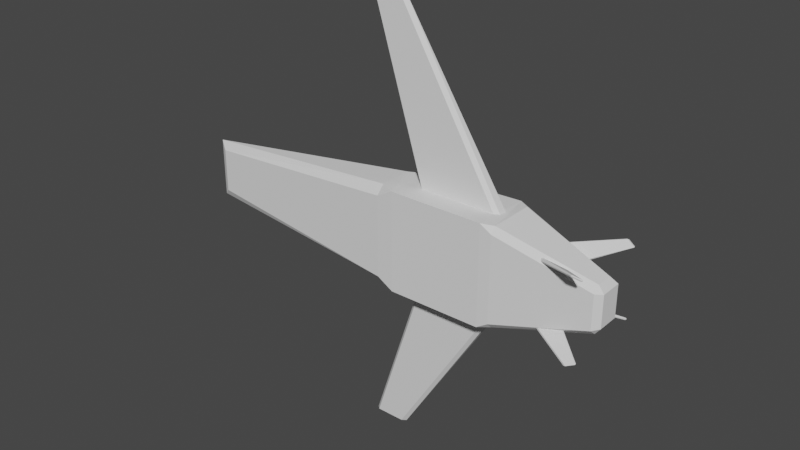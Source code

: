 # Source: SmallFighter.blend  (saved by Blender 2.83.19; exported with 4.5.12 LTS)
import bpy
from mathutils import Matrix  # noqa: F401  (used for matrix-valued properties, if any)

bpy.ops.wm.read_factory_settings(use_empty=True)
scene = bpy.context.scene
scene.name = 'Scene'

# ---- collections
col_collection = bpy.data.collections.new('Collection'); scene.collection.children.link(col_collection)

# ---- world
world_world = bpy.data.worlds.new('World'); scene.world = world_world
world_world.use_nodes = True; world_world.node_tree.nodes.clear()
_N = world_world.node_tree.nodes; _L = world_world.node_tree.links
n0 = _N.new('ShaderNodeOutputWorld'); n0.name = 'World Output'; n0.location = (300, 300)
n1 = _N.new('ShaderNodeBackground'); n1.name = 'Background'; n1.location = (10, 300)
n1.inputs[0].default_value = (0.05088, 0.05088, 0.05088, 1.0)
_L.new(n1.outputs[0], n0.inputs[0])
n0.is_active_output = True
world_world.color = (0.05088, 0.05088, 0.05088)
world_world.use_sun_shadow = False
world_world.sun_shadow_jitter_overblur = 0.0

# ---- meshes
me_cube_006 = bpy.data.meshes.new('Cube.006')
me_cube_006.from_pydata([(-1.168, -0.1812, 0.8644), (1.168, -0.1812, 0.8644), (-1.624, -0.6605, 0.793), (-1.39, -0.1136, 0.7233), (1.39, -0.1136, 0.7233), (0.3073, -0.9002, 1.396), (-1.461, -0.9399, 0.9611), (-1.297, -1.219, 1.129), (0.5415, 1.861, 0.4716), (1.461, -0.9399, 0.9611), (1.624, -0.6605, 0.793), (0.487, 1.582, 0.6397), (-0.5415, 1.861, 0.4716), (-0.487, 1.582, 0.6397), (-0.3073, -0.9002, 1.396), (-0.4325, 1.302, 0.8079), (-0.9219, -0.9002, 1.396), (0.9219, -0.9002, 1.396), (1.297, -1.219, 1.129), (0.4325, 1.302, 0.8079)], [], [(19, 15, 14, 5), (9, 11, 19, 18), (8, 12, 13, 11), (11, 13, 15, 19), (13, 6, 7, 15), (4, 8, 11, 1, 9, 10), (3, 2, 6, 0, 13, 12), (14, 15, 16), (19, 5, 17), (19, 17, 18), (16, 15, 7)])
_uv = me_cube_006.uv_layers.new(name='UVMap')
_uv.uv.foreach_set('vector', [0.7068, 0.75, 0.7932, 0.75, 0.7917, 0.75, 0.7083, 0.75, 0.6159, 0.75, 0.7053, 0.75, 0.7068, 0.75, 0.6205, 0.75, 0.7038, 0.75, 0.7962, 0.75, 0.7947, 0.75, 0.7053, 0.75, 0.7053, 0.75, 0.7947, 0.75, 0.7932, 0.75, 0.7068, 0.75, 0.7947, 0.75, 0.8841, 0.75, 0.8795, 0.75, 0.7932, 0.75, 0.0, 0.0, 0.0, 0.0, 0.0, 0.0, 0.0, 0.0, 0.0, 0.0, 0.0, 0.0, 0.0, 0.0, 0.0, 0.0, 0.0, 0.0, 0.0, 0.0, 0.0, 0.0, 0.0, 0.0, 0.7917, 0.75, 0.7932, 0.75, 0.7917, 0.75, 0.7068, 0.75, 0.7083, 0.75, 0.7083, 0.75, 0.7068, 0.75, 0.7083, 0.75, 0.7083, 0.75, 0.7917, 0.75, 0.7932, 0.75, 0.7917, 0.75])
me_cube_006.use_remesh_fix_poles = True
me_cube_006.use_remesh_preserve_attributes = False
me_cube_006.use_mirror_vertex_groups = False
me_cube_006.update()
me_cube_001 = bpy.data.meshes.new('Cube.001')
me_cube_001.from_pydata([(0.9216, 0.4534, 1.432), (-0.9221, 0.4534, 1.432), (0.9216, -1.212, 1.543), (-0.9221, -1.212, 1.543), (-0.7423, 8.366, -0.5498), (-1.001, 8.64, -0.3933), (-1.003, 8.64, -0.3933), (0.7417, 8.366, -0.5498), (0.7416, 8.368, -0.1506), (1.0, 8.64, -0.3933), (-1.377, 1.237, -0.9479), (-1.685, 0.6731, -0.9636), (-1.66, 1.236, -0.6655), (-1.625, 0.693, 0.8294), (-1.39, 1.24, 0.7597), (-1.66, 1.236, 0.4767), (1.389, 1.24, 0.7597), (1.66, 1.236, 0.4767), (1.376, 1.237, -0.9479), (1.66, 1.236, -0.6655), (1.685, 0.6731, -0.9636), (0.307, 0.4534, 1.432), (-0.3076, 0.4534, 1.432), (1.297, 0.1343, 1.166), (-1.461, 0.4137, 0.9975), (-1.298, 0.1343, 1.166), (0.5412, 3.215, 0.508), (1.461, 0.4137, 0.9975), (1.624, 0.693, 0.8294), (-0.7421, 8.368, -0.1506), (-0.5418, 3.215, 0.508), (-0.7702, -6.017, -0.3714), (-0.5757, -6.013, -0.5988), (-0.5375, -6.203, -0.3894), (-0.7702, -6.017, 0.2072), (-0.5388, -6.194, 0.3726), (0.7696, -6.017, 0.2072), (0.5383, -6.194, 0.3726), (0.7696, -6.017, -0.3714), (0.537, -6.203, -0.3894), (0.5751, -6.013, -0.5988), (-1.685, -2.506, -0.9636), (-1.447, -2.886, -0.9448), (-1.643, -2.883, -0.7537), (-1.643, -2.883, 0.8144), (-1.596, -2.492, 1.095), (1.685, -2.506, -0.9636), (1.642, -2.883, -0.7537), (1.446, -2.886, -0.9448), (1.596, -2.492, 1.095), (1.642, -2.883, 0.8144)], [], [(11, 20, 46, 41), (2, 3, 35, 37), (49, 46, 20, 28), (42, 48, 40, 32), (39, 37, 35, 33), (47, 50, 36, 38), (2, 37, 49), (13, 45, 3, 1, 25, 24), (9, 17, 19), (12, 15, 6, 5), (0, 21, 22, 1, 3, 2), (49, 28, 27, 23, 0, 2), (35, 3, 45), (13, 11, 41, 45), (10, 11, 12), (13, 14, 15), (16, 28, 17), (18, 19, 20), (4, 10, 12, 5), (11, 13, 15, 12), (14, 29, 6, 15), (7, 4, 5, 9), (29, 8, 9, 6), (18, 7, 9, 19), (8, 16, 17, 9), (28, 20, 19, 17), (10, 18, 20, 11), (4, 7, 18, 10), (14, 30, 29), (16, 8, 26), (30, 26, 8, 29), (31, 32, 33), (38, 39, 40), (41, 42, 43), (46, 47, 48), (43, 44, 45, 41), (41, 46, 48, 42), (33, 35, 34, 31), (37, 39, 38, 36), (32, 40, 39, 33), (47, 38, 40, 48), (31, 43, 42, 32), (35, 45, 44, 34), (50, 47, 46, 49), (36, 50, 49, 37), (44, 43, 31, 34)])
_uv = me_cube_001.uv_layers.new(name='UVMap')
_uv.uv.foreach_set('vector', [0.125, 0.75, 0.375, 0.75, 0.375, 0.75, 0.125, 0.75, 0.625, 0.75, 0.875, 0.75, 0.8425, 0.75, 0.6575, 0.75, 0.0, 0.0, 0.0, 0.0, 0.0, 0.0, 0.0, 0.0, 0.1408, 0.75, 0.3592, 0.75, 0.3458, 0.75, 0.1542, 0.75, 0.4271, 0.7827, 0.6255, 0.7825, 0.6255, 0.9675, 0.4271, 0.9673, 0.4005, 0.75, 0.5994, 0.75, 0.5768, 0.75, 0.4231, 0.75, 0.625, 0.75, 0.625, 0.75, 0.625, 0.75, 0.0, 0.0, 0.0, 0.0, 0.0, 0.0, 0.0, 0.0, 0.0, 0.0, 0.0, 0.0, 0.5652, 0.5006, 0.5876, 0.7409, 0.4123, 0.7409, 0.4123, 0.009126, 0.5876, 0.009126, 0.5652, 0.2494, 0.4348, 0.2497, 0.625, 0.75, 0.7083, 0.75, 0.7917, 0.75, 0.875, 0.75, 0.875, 0.75, 0.625, 0.75, 0.0, 0.0, 0.0, 0.0, 0.0, 0.0, 0.0, 0.0, 0.0, 0.0, 0.0, 0.0, 0.875, 0.75, 0.875, 0.75, 0.875, 0.75, 0.0, 0.0, 0.0, 0.0, 0.0, 0.0, 0.0, 0.0, 0.147, 0.7409, 0.125, 0.75, 0.125, 0.7404, 0.8886, 0.75, 0.8522, 0.75, 0.8731, 0.75, 0.647, 0.7409, 0.6295, 0.75, 0.625, 0.7397, 0.353, 0.7409, 0.375, 0.7404, 0.375, 0.75, 0.1585, 0.5091, 0.147, 0.7409, 0.125, 0.7404, 0.125, 0.5, 0.0, 0.0, 0.0, 0.0, 0.0, 0.0, 0.0, 0.0, 0.853, 0.7409, 0.8415, 0.5091, 0.875, 0.5, 0.875, 0.7397, 0.3415, 0.5091, 0.1585, 0.5091, -2.682e-07, -3.576e-07, 0.0, 0.0, 0.8415, 0.5091, 0.6585, 0.5091, -6.855e-07, -3.874e-07, 0.0, 0.0, 0.353, 0.7409, 0.3415, 0.5091, 0.4348, 0.5003, 0.4123, 0.7409, 0.6585, 0.5091, 0.647, 0.7409, 0.5876, 0.7409, 0.5652, 0.5006, 0.0, 0.0, 0.0, 0.0, 0.0, 0.0, 0.0, 0.0, 0.147, 0.7409, 0.353, 0.7409, 0.375, 0.75, 0.125, 0.75, 0.1585, 0.5091, 0.3415, 0.5091, 0.353, 0.7409, 0.147, 0.7409, 0.0, 0.0, 0.0, 0.0, 0.0, 0.0, 0.0, 0.0, 0.0, 0.0, 0.0, 0.0, 0.7962, 0.75, 0.7038, 0.75, 0.7038, 0.75, 0.7962, 0.75, 0.4231, 0.0, 0.375, 0.0, 0.4271, 0.0, 0.4231, 0.75, 0.4271, 0.75, 0.375, 0.75, 0.125, 0.75, 0.1427, 0.75, 0.1281, 0.75, 0.0, 0.0, 0.0, 0.0, 0.0, 0.0, 0.4005, 0.0, 0.5994, 0.0, 0.625, 0.0, 0.375, 0.0, 0.125, 0.75, 0.375, 0.75, 0.3592, 0.75, 0.1408, 0.75, 0.4271, 0.9673, 0.6255, 0.9675, 0.5803, 1.0, 0.4223, 1.0, 0.6255, 0.7825, 0.4271, 0.7827, 0.4231, 0.75, 0.5768, 0.75, 0.1542, 0.75, 0.3458, 0.75, 0.3423, 0.75, 0.1577, 0.75, 0.4005, 0.75, 0.4231, 0.75, 0.3458, 0.75, 0.3592, 0.75, 0.4231, 0.0, 0.4005, 0.0, 0.375, 0.0, 0.375, 0.0, 0.875, 0.75, 0.875, 0.75, 0.875, 0.75, 0.875, 0.75, 0.5994, 0.75, 0.4005, 0.75, 0.375, 0.75, 0.625, 0.75, 0.5768, 0.75, 0.5994, 0.75, 0.625, 0.75, 0.625, 0.75, 0.5994, 0.0, 0.4005, 0.0, 0.4231, 0.0, 0.5768, 0.0])
me_cube_001.use_remesh_fix_poles = True
me_cube_001.use_remesh_preserve_attributes = False
me_cube_001.use_mirror_vertex_groups = False
me_cube_001.update()
me_cube_005 = bpy.data.meshes.new('Cube.005')
me_cube_005.from_pydata([(1.685, -1.227, -0.2495), (1.685, -1.107, -0.1354), (1.685, -1.107, 0.1354), (1.685, -1.227, 0.2495), (7.27, -0.3349, 0.1168), (7.288, -0.4586, 0.002279), (7.288, -0.4586, -0.002279), (7.384, -0.2842, -1.075e-07), (7.27, -0.3349, -0.1168), (1.685, -3.943, -0.1354), (1.685, -3.809, -0.2495), (1.685, -3.809, 0.2495), (1.685, -3.943, 0.1354), (7.27, 0.6463, 0.1168), (7.276, 0.7686, 0.002541), (7.384, 0.6908, 2.102e-07), (7.276, 0.7686, -0.002541), (7.27, 0.6463, -0.1168), (-1.564, -1.227, -0.2495), (-1.564, -1.107, -0.1354), (-1.564, -1.107, 0.1354), (-1.564, -1.227, 0.2495), (-7.15, -0.3349, 0.1168), (-7.167, -0.4586, 0.002279), (-7.167, -0.4586, -0.002279), (-7.264, -0.2842, -1.49e-08), (-7.15, -0.3349, -0.1168), (-1.564, -3.943, -0.1354), (-1.564, -3.809, -0.2495), (-1.564, -3.809, 0.2495), (-1.564, -3.943, 0.1354), (-7.15, 0.6463, 0.1168), (-7.156, 0.7686, 0.002541), (-7.264, 0.6908, -1.49e-08), (-7.156, 0.7686, -0.002541), (-7.15, 0.6463, -0.1168)], [], [(2, 1, 0, 10, 9, 12, 11, 3), (11, 4, 13, 3), (0, 17, 8, 10), (9, 6, 5, 12), (4, 5, 7), (6, 8, 7), (15, 14, 13), (15, 17, 16), (9, 10, 8, 6), (17, 15, 7, 8), (0, 1, 16, 17), (5, 4, 11, 12), (6, 7, 5), (4, 7, 15, 13), (13, 14, 2, 3), (15, 16, 14), (2, 14, 16, 1), (20, 21, 29, 30, 27, 28, 18, 19), (29, 21, 31, 22), (18, 28, 26, 35), (27, 30, 23, 24), (22, 25, 23), (24, 25, 26), (33, 31, 32), (33, 34, 35), (27, 24, 26, 28), (35, 26, 25, 33), (18, 35, 34, 19), (23, 30, 29, 22), (24, 23, 25), (22, 31, 33, 25), (31, 21, 20, 32), (33, 32, 34), (20, 19, 34, 32)])
_uv = me_cube_005.uv_layers.new(name='UVMap')
_uv.uv.foreach_set('vector', [0.5348, 0.0, 0.4652, 0.0, 0.4358, 0.0, 0.4358, 0.0, 0.4652, 0.0, 0.5348, 0.0, 0.5642, 0.0, 0.5642, 0.0, 0.5642, 0.0, 0.5642, 0.0, 0.5642, 0.0, 0.5642, 0.0, 0.4358, 0.0, 0.4358, 0.0, 0.4358, 0.0, 0.4358, 0.0, 0.4652, 0.0, 0.4987, 0.0, 0.5013, 0.0, 0.5348, 0.0, 0.5642, 0.0, 0.5013, 0.0, 0.5, 0.0, 0.4987, 0.0, 0.4358, 0.0, 0.5, 0.0, 0.5, 0.0, 0.5014, 0.0, 0.5642, 0.0, 0.5, 0.0, 0.4358, 0.0, 0.4986, 0.0, 0.4652, 0.0, 0.4358, 0.0, 0.4358, 0.0, 0.4987, 0.0, 0.4358, 0.0, 0.5, 0.0, 0.5, 0.0, 0.4358, 0.0, 0.4358, 0.0, 0.4652, 0.0, 0.4986, 0.0, 0.4358, 0.0, 0.5013, 0.0, 0.5642, 0.0, 0.5642, 0.0, 0.5348, 0.0, 0.4987, 0.0, 0.5, 0.0, 0.5013, 0.0, 0.5642, 0.0, 0.5, 0.0, 0.5, 0.0, 0.5642, 0.0, 0.5642, 0.0, 0.5014, 0.0, 0.5348, 0.0, 0.5642, 0.0, 0.5, 0.0, 0.4986, 0.0, 0.5014, 0.0, 0.5348, 0.0, 0.5014, 0.0, 0.4986, 0.0, 0.4652, 0.0, 0.5348, 0.0, 0.5642, 0.0, 0.5642, 0.0, 0.5348, 0.0, 0.4652, 0.0, 0.4358, 0.0, 0.4358, 0.0, 0.4652, 0.0, 0.5642, 0.0, 0.5642, 0.0, 0.5642, 0.0, 0.5642, 0.0, 0.4358, 0.0, 0.4358, 0.0, 0.4358, 0.0, 0.4358, 0.0, 0.4652, 0.0, 0.5348, 0.0, 0.5013, 0.0, 0.4987, 0.0, 0.5642, 0.0, 0.5, 0.0, 0.5013, 0.0, 0.4987, 0.0, 0.5, 0.0, 0.4358, 0.0, 0.5, 0.0, 0.5642, 0.0, 0.5014, 0.0, 0.5, 0.0, 0.4986, 0.0, 0.4358, 0.0, 0.4652, 0.0, 0.4987, 0.0, 0.4358, 0.0, 0.4358, 0.0, 0.4358, 0.0, 0.4358, 0.0, 0.5, 0.0, 0.5, 0.0, 0.4358, 0.0, 0.4358, 0.0, 0.4986, 0.0, 0.4652, 0.0, 0.5013, 0.0, 0.5348, 0.0, 0.5642, 0.0, 0.5642, 0.0, 0.4987, 0.0, 0.5013, 0.0, 0.5, 0.0, 0.5642, 0.0, 0.5642, 0.0, 0.5, 0.0, 0.5, 0.0, 0.5642, 0.0, 0.5642, 0.0, 0.5348, 0.0, 0.5014, 0.0, 0.5, 0.0, 0.5014, 0.0, 0.4986, 0.0, 0.5348, 0.0, 0.4652, 0.0, 0.4986, 0.0, 0.5014, 0.0])
me_cube_005.use_remesh_fix_poles = True
me_cube_005.use_remesh_preserve_attributes = False
me_cube_005.use_mirror_vertex_groups = False
me_cube_005.update()
me_cube_020 = bpy.data.meshes.new('Cube.020')
me_cube_020.from_pydata([(-0.5998, -8.222, -0.2671), (-0.6152, -8.255, -0.2371), (-0.6792, -8.262, -0.1955), (-0.7177, -8.236, -0.1904), (-1.289, -9.224, -1.316), (-1.276, -9.193, -1.35), (-1.274, -9.193, -1.351), (-1.27, -9.249, -1.353), (-1.233, -9.218, -1.352), (-0.8874, -7.558, -0.5306), (-0.8475, -7.588, -0.5342), (-0.9655, -7.601, -0.4575), (-0.9514, -7.565, -0.4889), (-1.195, -9.465, -1.215), (-1.156, -9.493, -1.221), (-1.177, -9.489, -1.252), (-1.155, -9.493, -1.221), (-1.139, -9.459, -1.25), (-0.4837, -8.222, 0.5103), (-0.4992, -8.255, 0.4803), (-0.5632, -8.262, 0.4387), (-0.6017, -8.236, 0.4336), (-1.173, -9.224, 1.559), (-1.16, -9.193, 1.593), (-1.158, -9.193, 1.594), (-1.154, -9.249, 1.596), (-1.117, -9.218, 1.595), (-0.7714, -7.558, 0.7738), (-0.7315, -7.588, 0.7774), (-0.8495, -7.601, 0.7007), (-0.8354, -7.565, 0.7322), (-1.078, -9.465, 1.458), (-1.04, -9.493, 1.464), (-1.061, -9.489, 1.496), (-1.039, -9.493, 1.465), (-1.023, -9.459, 1.494), (0.8304, -8.222, -0.2671), (0.8458, -8.255, -0.2371), (0.9098, -8.262, -0.1955), (0.9484, -8.236, -0.1904), (1.519, -9.224, -1.316), (1.506, -9.193, -1.35), (1.505, -9.193, -1.351), (1.501, -9.249, -1.353), (1.464, -9.218, -1.352), (1.118, -7.558, -0.5306), (1.078, -7.588, -0.5342), (1.196, -7.601, -0.4575), (1.182, -7.565, -0.4889), (1.425, -9.465, -1.215), (1.387, -9.493, -1.221), (1.407, -9.489, -1.252), (1.386, -9.493, -1.221), (1.37, -9.459, -1.25), (0.7144, -8.222, 0.5103), (0.7298, -8.255, 0.4803), (0.7938, -8.262, 0.4387), (0.8323, -8.236, 0.4336), (1.403, -9.224, 1.559), (1.39, -9.193, 1.593), (1.389, -9.193, 1.594), (1.385, -9.249, 1.596), (1.348, -9.218, 1.595), (1.002, -7.558, 0.7738), (0.9621, -7.588, 0.7774), (1.08, -7.601, 0.7007), (1.066, -7.565, 0.7322), (1.309, -9.465, 1.458), (1.271, -9.493, 1.464), (1.291, -9.489, 1.496), (1.27, -9.493, 1.465), (1.254, -9.459, 1.494)], [], [(2, 1, 0, 10, 9, 12, 11, 3), (11, 4, 13, 3), (0, 17, 8, 10), (9, 6, 5, 12), (4, 5, 7), (6, 8, 7), (15, 14, 13), (15, 17, 16), (9, 10, 8, 6), (17, 15, 7, 8), (0, 1, 16, 17), (5, 4, 11, 12), (6, 7, 5), (4, 7, 15, 13), (13, 14, 2, 3), (15, 16, 14), (2, 14, 16, 1), (20, 21, 29, 30, 27, 28, 18, 19), (29, 21, 31, 22), (18, 28, 26, 35), (27, 30, 23, 24), (22, 25, 23), (24, 25, 26), (33, 31, 32), (33, 34, 35), (27, 24, 26, 28), (35, 26, 25, 33), (18, 35, 34, 19), (23, 30, 29, 22), (24, 23, 25), (22, 31, 33, 25), (31, 21, 20, 32), (33, 32, 34), (20, 19, 34, 32), (38, 39, 47, 48, 45, 46, 36, 37), (47, 39, 49, 40), (36, 46, 44, 53), (45, 48, 41, 42), (40, 43, 41), (42, 43, 44), (51, 49, 50), (51, 52, 53), (45, 42, 44, 46), (53, 44, 43, 51), (36, 53, 52, 37), (41, 48, 47, 40), (42, 41, 43), (40, 49, 51, 43), (49, 39, 38, 50), (51, 50, 52), (38, 37, 52, 50), (56, 55, 54, 64, 63, 66, 65, 57), (65, 58, 67, 57), (54, 71, 62, 64), (63, 60, 59, 66), (58, 59, 61), (60, 62, 61), (69, 68, 67), (69, 71, 70), (63, 64, 62, 60), (71, 69, 61, 62), (54, 55, 70, 71), (59, 58, 65, 66), (60, 61, 59), (58, 61, 69, 67), (67, 68, 56, 57), (69, 70, 68), (56, 68, 70, 55)])
_uv = me_cube_020.uv_layers.new(name='UVMap')
_uv.uv.foreach_set('vector', [0.5348, 0.0, 0.4652, 0.0, 0.4358, 0.0, 0.4358, 0.0, 0.4652, 0.0, 0.5348, 0.0, 0.5642, 0.0, 0.5642, 0.0, 0.5642, 0.0, 0.5642, 0.0, 0.5642, 0.0, 0.5642, 0.0, 0.4358, 0.0, 0.4358, 0.0, 0.4358, 0.0, 0.4358, 0.0, 0.4652, 0.0, 0.4987, 0.0, 0.5013, 0.0, 0.5348, 0.0, 0.5642, 0.0, 0.5013, 0.0, 0.5, 0.0, 0.4987, 0.0, 0.4358, 0.0, 0.5, 0.0, 0.5, 0.0, 0.5014, 0.0, 0.5642, 0.0, 0.5, 0.0, 0.4358, 0.0, 0.4986, 0.0, 0.4652, 0.0, 0.4358, 0.0, 0.4358, 0.0, 0.4987, 0.0, 0.4358, 0.0, 0.5, 0.0, 0.5, 0.0, 0.4358, 0.0, 0.4358, 0.0, 0.4652, 0.0, 0.4986, 0.0, 0.4358, 0.0, 0.5013, 0.0, 0.5642, 0.0, 0.5642, 0.0, 0.5348, 0.0, 0.4987, 0.0, 0.5, 0.0, 0.5013, 0.0, 0.5642, 0.0, 0.5, 0.0, 0.5, 0.0, 0.5642, 0.0, 0.5642, 0.0, 0.5014, 0.0, 0.5348, 0.0, 0.5642, 0.0, 0.5, 0.0, 0.4986, 0.0, 0.5014, 0.0, 0.5348, 0.0, 0.5014, 0.0, 0.4986, 0.0, 0.4652, 0.0, 0.5348, 0.0, 0.5642, 0.0, 0.5642, 0.0, 0.5348, 0.0, 0.4652, 0.0, 0.4358, 0.0, 0.4358, 0.0, 0.4652, 0.0, 0.5642, 0.0, 0.5642, 0.0, 0.5642, 0.0, 0.5642, 0.0, 0.4358, 0.0, 0.4358, 0.0, 0.4358, 0.0, 0.4358, 0.0, 0.4652, 0.0, 0.5348, 0.0, 0.5013, 0.0, 0.4987, 0.0, 0.5642, 0.0, 0.5, 0.0, 0.5013, 0.0, 0.4987, 0.0, 0.5, 0.0, 0.4358, 0.0, 0.5, 0.0, 0.5642, 0.0, 0.5014, 0.0, 0.5, 0.0, 0.4986, 0.0, 0.4358, 0.0, 0.4652, 0.0, 0.4987, 0.0, 0.4358, 0.0, 0.4358, 0.0, 0.4358, 0.0, 0.4358, 0.0, 0.5, 0.0, 0.5, 0.0, 0.4358, 0.0, 0.4358, 0.0, 0.4986, 0.0, 0.4652, 0.0, 0.5013, 0.0, 0.5348, 0.0, 0.5642, 0.0, 0.5642, 0.0, 0.4987, 0.0, 0.5013, 0.0, 0.5, 0.0, 0.5642, 0.0, 0.5642, 0.0, 0.5, 0.0, 0.5, 0.0, 0.5642, 0.0, 0.5642, 0.0, 0.5348, 0.0, 0.5014, 0.0, 0.5, 0.0, 0.5014, 0.0, 0.4986, 0.0, 0.5348, 0.0, 0.4652, 0.0, 0.4986, 0.0, 0.5014, 0.0, 0.5348, 0.0, 0.5642, 0.0, 0.5642, 0.0, 0.5348, 0.0, 0.4652, 0.0, 0.4358, 0.0, 0.4358, 0.0, 0.4652, 0.0, 0.5642, 0.0, 0.5642, 0.0, 0.5642, 0.0, 0.5642, 0.0, 0.4358, 0.0, 0.4358, 0.0, 0.4358, 0.0, 0.4358, 0.0, 0.4652, 0.0, 0.5348, 0.0, 0.5013, 0.0, 0.4987, 0.0, 0.5642, 0.0, 0.5, 0.0, 0.5013, 0.0, 0.4987, 0.0, 0.5, 0.0, 0.4358, 0.0, 0.5, 0.0, 0.5642, 0.0, 0.5014, 0.0, 0.5, 0.0, 0.4986, 0.0, 0.4358, 0.0, 0.4652, 0.0, 0.4987, 0.0, 0.4358, 0.0, 0.4358, 0.0, 0.4358, 0.0, 0.4358, 0.0, 0.5, 0.0, 0.5, 0.0, 0.4358, 0.0, 0.4358, 0.0, 0.4986, 0.0, 0.4652, 0.0, 0.5013, 0.0, 0.5348, 0.0, 0.5642, 0.0, 0.5642, 0.0, 0.4987, 0.0, 0.5013, 0.0, 0.5, 0.0, 0.5642, 0.0, 0.5642, 0.0, 0.5, 0.0, 0.5, 0.0, 0.5642, 0.0, 0.5642, 0.0, 0.5348, 0.0, 0.5014, 0.0, 0.5, 0.0, 0.5014, 0.0, 0.4986, 0.0, 0.5348, 0.0, 0.4652, 0.0, 0.4986, 0.0, 0.5014, 0.0, 0.5348, 0.0, 0.4652, 0.0, 0.4358, 0.0, 0.4358, 0.0, 0.4652, 0.0, 0.5348, 0.0, 0.5642, 0.0, 0.5642, 0.0, 0.5642, 0.0, 0.5642, 0.0, 0.5642, 0.0, 0.5642, 0.0, 0.4358, 0.0, 0.4358, 0.0, 0.4358, 0.0, 0.4358, 0.0, 0.4652, 0.0, 0.4987, 0.0, 0.5013, 0.0, 0.5348, 0.0, 0.5642, 0.0, 0.5013, 0.0, 0.5, 0.0, 0.4987, 0.0, 0.4358, 0.0, 0.5, 0.0, 0.5, 0.0, 0.5014, 0.0, 0.5642, 0.0, 0.5, 0.0, 0.4358, 0.0, 0.4986, 0.0, 0.4652, 0.0, 0.4358, 0.0, 0.4358, 0.0, 0.4987, 0.0, 0.4358, 0.0, 0.5, 0.0, 0.5, 0.0, 0.4358, 0.0, 0.4358, 0.0, 0.4652, 0.0, 0.4986, 0.0, 0.4358, 0.0, 0.5013, 0.0, 0.5642, 0.0, 0.5642, 0.0, 0.5348, 0.0, 0.4987, 0.0, 0.5, 0.0, 0.5013, 0.0, 0.5642, 0.0, 0.5, 0.0, 0.5, 0.0, 0.5642, 0.0, 0.5642, 0.0, 0.5014, 0.0, 0.5348, 0.0, 0.5642, 0.0, 0.5, 0.0, 0.4986, 0.0, 0.5014, 0.0, 0.5348, 0.0, 0.5014, 0.0, 0.4986, 0.0, 0.4652, 0.0])
me_cube_020.use_remesh_fix_poles = True
me_cube_020.use_remesh_preserve_attributes = False
me_cube_020.use_mirror_vertex_groups = False
me_cube_020.update()

# ---- objects
ob_cockpit = bpy.data.objects.new('Cockpit', me_cube_006)
ob_hull = bpy.data.objects.new('Hull', me_cube_001)
ob_lwingbottomturretmount = bpy.data.objects.new('LWingBottomTurretMount', None)
ob_lwingtopturretmount = bpy.data.objects.new('LWingTopTurretMount', None)
ob_wings = bpy.data.objects.new('Wings', me_cube_005)
ob_rwingbottomturretmount = bpy.data.objects.new('RWingBottomTurretMount', None)
ob_rwingtopturretmount = bpy.data.objects.new('RWingTopTurretMount', None)
ob_tailfins = bpy.data.objects.new('TailFins', me_cube_020)
ob_thrusterinternalmount = bpy.data.objects.new('ThrusterInternalMount', None)
ob_lwingtopturretselectionpoint = bpy.data.objects.new('LWingTopTurretSelectionPoint', None)
ob_lwingbottomturretselectionpoint = bpy.data.objects.new('LWingBottomTurretSelectionPoint', None)
ob_rwingtopturretselectionpoint = bpy.data.objects.new('RWingTopTurretSelectionPoint', None)
ob_rwingbottomturretselectionpoint = bpy.data.objects.new('RWingBottomTurretSelectionPoint', None)
ob_internalf = bpy.data.objects.new('InternalF', None)
ob_internalm = bpy.data.objects.new('InternalM', None)
ob_internalbb = bpy.data.objects.new('InternalBB', None)
ob_internalbt = bpy.data.objects.new('InternalBT', None)
ob_thrustermanoeuvringselector = bpy.data.objects.new('ThrusterManoeuvringSelector', None)
ob_manthrusterfr = bpy.data.objects.new('ManThrusterFR', None)
ob_manthrusterbl = bpy.data.objects.new('ManThrusterBL', None)
ob_manthrusterfl = bpy.data.objects.new('ManThrusterFL', None)
ob_manthrusterbr = bpy.data.objects.new('ManThrusterBR', None)

# ---- transforms, parenting, visibility, modifiers, constraints
ob_cockpit.parent = ob_hull
ob_cockpit.matrix_parent_inverse = Matrix(((1.0, -0.0, -0.0, -0.01181), (-0.0, 1.0, 0.0, 0.5064), (-0.0, -0.0, 1.0, 0.03076), (-0.0, 0.0, -0.0, 1.0)))
ob_cockpit.location = (0.01153, 0.8472, 0.005653)
ob_cockpit.lineart.crease_threshold = 0.0
ob_hull.location = (0.0, 0.0, 0.0)
ob_hull.rotation_euler = (-1.571, 1.571, 0.0)
ob_hull.lineart.crease_threshold = 0.0
ob_lwingbottomturretmount.parent = ob_wings
ob_lwingbottomturretmount.matrix_parent_inverse = Matrix(((1.0, -0.0, 0.0, 0.04883), (-0.0, 1.0, -0.0, -0.8472), (0.0, 0.0, 1.0, -0.005653), (-0.0, 0.0, -0.0, 1.0)))
ob_lwingbottomturretmount.location = (-4.466, -0.3341, -0.1783)
ob_lwingbottomturretmount.rotation_euler = (1.571, 3.142, -8.742e-08)
ob_lwingbottomturretmount.lineart.crease_threshold = 0.0
ob_lwingtopturretmount.parent = ob_wings
ob_lwingtopturretmount.matrix_parent_inverse = Matrix(((1.0, -0.0, 0.0, 0.04883), (-0.0, 1.0, -0.0, -0.8472), (0.0, 0.0, 1.0, -0.005653), (-0.0, 0.0, -0.0, 1.0)))
ob_lwingtopturretmount.location = (-4.466, -0.3341, 0.1974)
ob_lwingtopturretmount.rotation_euler = (1.571, -0.0, 0.0)
ob_lwingtopturretmount.lineart.crease_threshold = 0.0
ob_wings.parent = ob_hull
ob_wings.matrix_parent_inverse = Matrix(((1.0, -0.0, -0.0, -0.01181), (-0.0, 1.0, 0.0, 0.5064), (-0.0, -0.0, 1.0, 0.03076), (-0.0, 0.0, -0.0, 1.0)))
ob_wings.location = (-0.04883, 0.8472, 0.005653)
ob_wings.lineart.crease_threshold = 0.0
ob_rwingbottomturretmount.parent = ob_wings
ob_rwingbottomturretmount.matrix_parent_inverse = Matrix(((1.0, -0.0, 0.0, -0.01153), (-0.0, 1.0, -0.0, -0.8472), (0.0, -0.0, 1.0, -0.005653), (-0.0, 0.0, -0.0, 1.0)))
ob_rwingbottomturretmount.location = (4.489, -0.3341, -0.1783)
ob_rwingbottomturretmount.rotation_euler = (1.571, 3.142, -8.742e-08)
ob_rwingbottomturretmount.lineart.crease_threshold = 0.0
ob_rwingtopturretmount.parent = ob_wings
ob_rwingtopturretmount.matrix_parent_inverse = Matrix(((1.0, -0.0, 0.0, -0.01153), (-0.0, 1.0, -0.0, -0.8472), (0.0, -0.0, 1.0, -0.005653), (-0.0, 0.0, -0.0, 1.0)))
ob_rwingtopturretmount.location = (4.489, -0.3341, 0.2319)
ob_rwingtopturretmount.rotation_euler = (1.571, -0.0, 0.0)
ob_rwingtopturretmount.lineart.crease_threshold = 0.0
ob_tailfins.parent = ob_hull
ob_tailfins.matrix_parent_inverse = Matrix(((1.0, -0.0, -0.0, -0.01181), (-0.0, 1.0, 0.0, 0.5064), (-0.0, -0.0, 1.0, 0.03076), (-0.0, 0.0, -0.0, 1.0)))
ob_tailfins.location = (-0.1038, 2.965, -0.07399)
ob_tailfins.lineart.crease_threshold = 0.0
ob_thrusterinternalmount.parent = ob_hull
ob_thrusterinternalmount.matrix_parent_inverse = Matrix(((1.0, -0.0, -0.0, -0.01181), (-0.0, 1.0, 0.0, 0.5064), (-0.0, -0.0, 1.0, 0.03076), (-0.0, 0.0, -0.0, 1.0)))
ob_thrusterinternalmount.location = (0.01153, -4.897, -0.02137)
ob_thrusterinternalmount.rotation_euler = (1.571, -0.0, 0.0)
ob_thrusterinternalmount.lineart.crease_threshold = 0.0
ob_lwingtopturretselectionpoint.parent = ob_lwingtopturretmount
ob_lwingtopturretselectionpoint.matrix_parent_inverse = Matrix(((1.0, 0.0, -0.0, 4.466), (0.0, -4.371e-08, 1.0, -0.1974), (-0.0, -1.0, -4.371e-08, -0.3341), (-0.0, 0.0, -0.0, 1.0)))
ob_lwingtopturretselectionpoint.location = (-4.466, -0.3341, 0.6974)
ob_lwingtopturretselectionpoint.rotation_euler = (1.571, -0.0, 0.0)
ob_lwingtopturretselectionpoint.lineart.crease_threshold = 0.0
ob_lwingbottomturretselectionpoint.parent = ob_lwingbottomturretmount
ob_lwingbottomturretselectionpoint.matrix_parent_inverse = Matrix(((-1.0, 8.742e-08, -1.51e-07, -4.466), (1.51e-07, 7.55e-08, -1.0, -0.1783), (-8.742e-08, -1.0, -7.55e-08, -0.3341), (0.0, -0.0, 0.0, 1.0)))
ob_lwingbottomturretselectionpoint.location = (-4.466, -0.3341, -0.6783)
ob_lwingbottomturretselectionpoint.rotation_euler = (1.571, 3.142, -8.742e-08)
ob_lwingbottomturretselectionpoint.lineart.crease_threshold = 0.0
ob_rwingtopturretselectionpoint.parent = ob_rwingtopturretmount
ob_rwingtopturretselectionpoint.matrix_parent_inverse = Matrix(((1.0, 0.0, 0.0, -4.429), (0.0, -4.371e-08, 1.0, -0.2319), (-0.0, -1.0, -4.371e-08, -0.3341), (-0.0, 0.0, -0.0, 1.0)))
ob_rwingtopturretselectionpoint.location = (4.429, -0.3341, 0.7319)
ob_rwingtopturretselectionpoint.rotation_euler = (1.571, -0.0, 0.0)
ob_rwingtopturretselectionpoint.lineart.crease_threshold = 0.0
ob_rwingbottomturretselectionpoint.parent = ob_rwingbottomturretmount
ob_rwingbottomturretselectionpoint.matrix_parent_inverse = Matrix(((-1.0, 8.742e-08, -1.51e-07, 4.429), (1.51e-07, 7.55e-08, -1.0, -0.1783), (-8.742e-08, -1.0, -7.55e-08, -0.3341), (0.0, -0.0, 0.0, 1.0)))
ob_rwingbottomturretselectionpoint.location = (4.429, -0.3341, -0.6783)
ob_rwingbottomturretselectionpoint.rotation_euler = (1.571, 3.142, -8.742e-08)
ob_rwingbottomturretselectionpoint.lineart.crease_threshold = 0.0
ob_internalf.parent = ob_hull
ob_internalf.matrix_parent_inverse = Matrix(((1.0, -0.0, -0.0, -0.01181), (-0.0, 1.0, 0.0, 0.5064), (-0.0, -0.0, 1.0, 0.03076), (-0.0, 0.0, -0.0, 1.0)))
ob_internalf.location = (0.01153, 5.667, -0.4241)
ob_internalf.lineart.crease_threshold = 0.0
ob_internalm.parent = ob_hull
ob_internalm.matrix_parent_inverse = Matrix(((1.0, -0.0, -0.0, -0.01181), (-0.0, 1.0, 0.0, 0.5064), (-0.0, -0.0, 1.0, 0.03076), (-0.0, 0.0, -0.0, 1.0)))
ob_internalm.location = (0.01153, 2.667, -0.4241)
ob_internalm.lineart.crease_threshold = 0.0
ob_internalbb.parent = ob_hull
ob_internalbb.matrix_parent_inverse = Matrix(((1.0, -0.0, -0.0, -0.01181), (-0.0, 1.0, 0.0, 0.5064), (-0.0, -0.0, 1.0, 0.03076), (-0.0, 0.0, -0.0, 1.0)))
ob_internalbb.location = (0.01153, -2.583, -0.9241)
ob_internalbb.lineart.crease_threshold = 0.0
ob_internalbt.parent = ob_hull
ob_internalbt.matrix_parent_inverse = Matrix(((1.0, -0.0, -0.0, -0.01181), (-0.0, 1.0, 0.0, 0.5064), (-0.0, -0.0, 1.0, 0.03076), (-0.0, 0.0, -0.0, 1.0)))
ob_internalbt.location = (0.01153, -2.583, 0.5759)
ob_internalbt.lineart.crease_threshold = 0.0
ob_thrustermanoeuvringselector.parent = ob_hull
ob_thrustermanoeuvringselector.matrix_parent_inverse = Matrix(((1.0, -0.0, -0.0, -0.01181), (-0.0, 1.0, 0.0, 0.5064), (-0.0, -0.0, 1.0, 0.03076), (-0.0, 0.0, -0.0, 1.0)))
ob_thrustermanoeuvringselector.location = (0.01153, -0.8108, -0.02137)
ob_thrustermanoeuvringselector.rotation_euler = (1.571, -0.0, 0.0)
ob_thrustermanoeuvringselector.lineart.crease_threshold = 0.0
ob_manthrusterfr.parent = ob_thrustermanoeuvringselector
ob_manthrusterfr.matrix_parent_inverse = Matrix(((1.0, 0.0, 0.0, -0.01153), (-0.0, -4.371e-08, 1.0, 0.02137), (0.0, -1.0, -4.371e-08, -0.8108), (-0.0, 0.0, -0.0, 1.0)))
ob_manthrusterfr.location = (1.462, 3.05, -0.2436)
ob_manthrusterfr.rotation_euler = (1.571, -0.0, 0.0)
ob_manthrusterfr.lineart.crease_threshold = 0.0
ob_manthrusterbl.parent = ob_thrustermanoeuvringselector
ob_manthrusterbl.matrix_parent_inverse = Matrix(((1.0, 0.0, 0.0, -0.01153), (-0.0, -4.371e-08, 1.0, 0.02137), (0.0, -1.0, -4.371e-08, -0.8108), (-0.0, 0.0, -0.0, 1.0)))
ob_manthrusterbl.location = (-1.288, -4.525, -0.2436)
ob_manthrusterbl.rotation_euler = (1.571, -0.0, 0.2618)
ob_manthrusterbl.lineart.crease_threshold = 0.0
ob_manthrusterfl.parent = ob_thrustermanoeuvringselector
ob_manthrusterfl.matrix_parent_inverse = Matrix(((1.0, 0.0, 0.0, -0.01153), (-0.0, -4.371e-08, 1.0, 0.02137), (0.0, -1.0, -4.371e-08, -0.8108), (-0.0, 0.0, -0.0, 1.0)))
ob_manthrusterfl.location = (-1.438, 3.05, -0.2436)
ob_manthrusterfl.rotation_euler = (1.571, -0.0, 0.0)
ob_manthrusterfl.lineart.crease_threshold = 0.0
ob_manthrusterbr.parent = ob_thrustermanoeuvringselector
ob_manthrusterbr.matrix_parent_inverse = Matrix(((1.0, 0.0, 0.0, -0.01153), (-0.0, -4.371e-08, 1.0, 0.02137), (0.0, -1.0, -4.371e-08, -0.8108), (-0.0, 0.0, -0.0, 1.0)))
ob_manthrusterbr.location = (1.312, -4.525, -0.2436)
ob_manthrusterbr.rotation_euler = (1.571, -0.0, -0.2618)
ob_manthrusterbr.lineart.crease_threshold = 0.0

# ---- collection membership
col_collection.objects.link(ob_cockpit)
col_collection.objects.link(ob_hull)
col_collection.objects.link(ob_lwingbottomturretmount)
col_collection.objects.link(ob_lwingtopturretmount)
col_collection.objects.link(ob_wings)
col_collection.objects.link(ob_rwingbottomturretmount)
col_collection.objects.link(ob_rwingtopturretmount)
col_collection.objects.link(ob_tailfins)
col_collection.objects.link(ob_thrusterinternalmount)
col_collection.objects.link(ob_lwingtopturretselectionpoint)
col_collection.objects.link(ob_lwingbottomturretselectionpoint)
col_collection.objects.link(ob_rwingtopturretselectionpoint)
col_collection.objects.link(ob_rwingbottomturretselectionpoint)
col_collection.objects.link(ob_internalf)
col_collection.objects.link(ob_internalm)
col_collection.objects.link(ob_internalbb)
col_collection.objects.link(ob_internalbt)
col_collection.objects.link(ob_thrustermanoeuvringselector)
col_collection.objects.link(ob_manthrusterfr)
col_collection.objects.link(ob_manthrusterbl)
col_collection.objects.link(ob_manthrusterfl)
col_collection.objects.link(ob_manthrusterbr)

# ---- scene / render settings (as saved in the file)
scene.frame_start = 1; scene.frame_end = 250; scene.frame_set(1)
scene.render.engine = 'BLENDER_EEVEE_NEXT'
scene.cycles.use_denoising = False
scene.cycles.samples = 128
scene.cycles.sampling_pattern = 'TABULATED_SOBOL'
scene.cycles.use_adaptive_sampling = False
scene.cycles.use_light_tree = False
scene.view_settings.view_transform = 'Filmic'
bpy.context.view_layer.update()

# ---- added for rendering (the .blend has no active camera and no usable light): camera, sun
cam_auto = bpy.data.cameras.new('AutoCamera')
cam_auto.lens = 50.0
cam_auto.sensor_width = 36.0
cam_auto.clip_end = 1000.0
ob_auto_camera = bpy.data.objects.new('AutoCamera', cam_auto)
scene.collection.objects.link(ob_auto_camera)
ob_auto_camera.location = (18.268, -23.3054, 15.5895)
ob_auto_camera.rotation_euler = (1.09748, -7.21219e-08, 0.694738)
scene.camera = ob_auto_camera
light_auto_sun = bpy.data.lights.new('AutoSun', 'SUN')
light_auto_sun.energy = 3.0
light_auto_sun.angle = 0.0523599
ob_auto_sun = bpy.data.objects.new('AutoSun', light_auto_sun)
scene.collection.objects.link(ob_auto_sun)
ob_auto_sun.rotation_euler = (0.872665, 0.174533, 0.523599)
bpy.context.view_layer.update()
